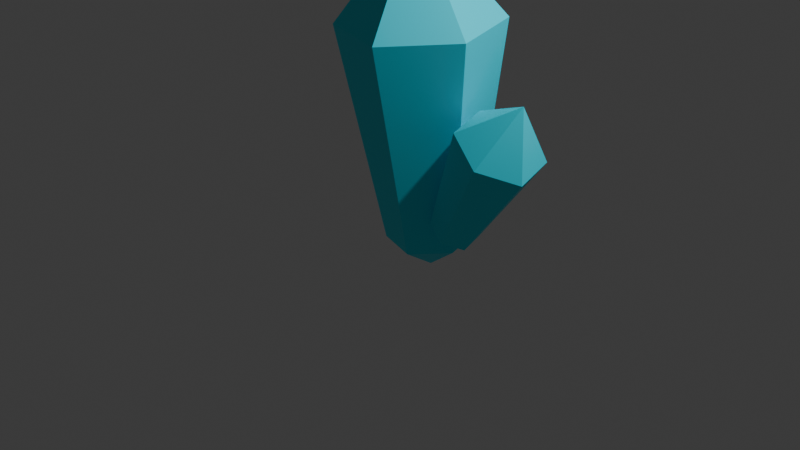 # Source: crystal.blend  (saved by Blender 4.3.34; exported with 4.5.12 LTS)
import bpy
from mathutils import Matrix  # noqa: F401  (used for matrix-valued properties, if any)

bpy.ops.wm.read_factory_settings(use_empty=True)
scene = bpy.context.scene
scene.name = 'Scene'

# ---- collections
col_collection = bpy.data.collections.new('Collection'); scene.collection.children.link(col_collection)

# ---- materials (node trees are filled in below, after node groups)
mat_crystal = bpy.data.materials.new('Crystal')
mat_crystal.alpha_threshold = 0.0
mat_crystal.roughness = 0.5
mat_crystal.line_color = (0.0, 0.0, 0.0, 1.0)
mat_crystal_001 = bpy.data.materials.new('Crystal.001')
mat_crystal_001.alpha_threshold = 0.0
mat_crystal_001.roughness = 0.5
mat_crystal_001.line_color = (0.0, 0.0, 0.0, 1.0)
mat_crystal_002 = bpy.data.materials.new('Crystal.002')
mat_crystal_002.alpha_threshold = 0.0
mat_crystal_002.roughness = 0.5
mat_crystal_002.line_color = (0.0, 0.0, 0.0, 1.0)

# ---- material node trees
mat_crystal.use_nodes = True; mat_crystal.node_tree.nodes.clear()
_N = mat_crystal.node_tree.nodes; _L = mat_crystal.node_tree.links
n0 = _N.new('ShaderNodeOutputMaterial'); n0.name = 'Material Output'; n0.location = (300, 300)
n1 = _N.new('ShaderNodeBsdfPrincipled'); n1.name = 'Principled BSDF'; n1.location = (10, 300)
n1.inputs[0].default_value = (0.0138, 0.818, 1.0, 1.0)
n1.inputs[3].default_value = 1.45
_L.new(n1.outputs[0], n0.inputs[0])
n0.is_active_output = True
mat_crystal_001.use_nodes = True; mat_crystal_001.node_tree.nodes.clear()
_N = mat_crystal_001.node_tree.nodes; _L = mat_crystal_001.node_tree.links
n0 = _N.new('ShaderNodeOutputMaterial'); n0.name = 'Material Output'; n0.location = (300, 300)
n1 = _N.new('ShaderNodeBsdfPrincipled'); n1.name = 'Principled BSDF'; n1.location = (10, 300)
n1.inputs[0].default_value = (0.0138, 0.818, 1.0, 1.0)
n1.inputs[3].default_value = 1.45
_L.new(n1.outputs[0], n0.inputs[0])
n0.is_active_output = True
mat_crystal_002.use_nodes = True; mat_crystal_002.node_tree.nodes.clear()
_N = mat_crystal_002.node_tree.nodes; _L = mat_crystal_002.node_tree.links
n0 = _N.new('ShaderNodeOutputMaterial'); n0.name = 'Material Output'; n0.location = (300, 300)
n1 = _N.new('ShaderNodeBsdfPrincipled'); n1.name = 'Principled BSDF'; n1.location = (10, 300)
n1.inputs[0].default_value = (0.0138, 0.818, 1.0, 1.0)
n1.inputs[3].default_value = 1.45
_L.new(n1.outputs[0], n0.inputs[0])
n0.is_active_output = True

# ---- world
world_world = bpy.data.worlds.new('World'); scene.world = world_world
world_world.use_nodes = True; world_world.node_tree.nodes.clear()
_N = world_world.node_tree.nodes; _L = world_world.node_tree.links
n0 = _N.new('ShaderNodeOutputWorld'); n0.name = 'World Output'; n0.location = (300, 300)
n1 = _N.new('ShaderNodeBackground'); n1.name = 'Background'; n1.location = (10, 300)
n1.inputs[0].default_value = (0.05088, 0.05088, 0.05088, 1.0)
_L.new(n1.outputs[0], n0.inputs[0])
n0.is_active_output = True
world_world.color = (0.05088, 0.05088, 0.05088)
world_world.sun_shadow_jitter_overblur = 0.0

# ---- cameras
cam_camera = bpy.data.cameras.new('Camera')
cam_camera.clip_end = 100.0
cam_camera.ortho_scale = 7.314

# ---- lights
light_light = bpy.data.lights.new('Light', 'POINT')
light_light.energy = 1000.0
light_light.shadow_soft_size = 0.1

# ---- meshes
me_cylinder = bpy.data.meshes.new('Cylinder')
me_cylinder.from_pydata([(0.1264, 0.2926, -1.991), (0.3051, 0.6724, -0.3145), (0.4197, 0.122, -2.012), (0.837, 0.363, -0.352), (0.4208, -0.2172, -1.991), (0.839, -0.2523, -0.3145), (0.1286, -0.3859, -1.95), (0.3091, -0.5583, -0.2395), (-0.1647, -0.2154, -1.929), (-0.2228, -0.2489, -0.2021), (-0.1658, 0.1239, -1.95), (-0.2248, 0.3664, -0.2395), (0.3859, 0.1025, 0.4657), (0.3859, 0.1025, 0.4657), (0.3859, 0.1025, 0.4657), (0.3859, 0.1025, 0.4657), (0.3859, 0.1025, 0.4657), (0.3859, 0.1025, 0.4657), (0.09709, -0.06942, -2.218), (0.09709, -0.06942, -2.218), (0.09709, -0.06942, -2.218), (0.09709, -0.06942, -2.218), (0.09709, -0.06942, -2.218), (0.09709, -0.06942, -2.218)], [], [(0, 1, 3, 2), (2, 3, 5, 4), (4, 5, 7, 6), (6, 7, 9, 8), (5, 3, 12, 14), (8, 9, 11, 10), (10, 11, 1, 0), (6, 8, 22, 21), (12, 13, 17, 16, 15, 14), (11, 9, 16, 17), (3, 1, 13, 12), (7, 5, 14, 15), (1, 11, 17, 13), (9, 7, 15, 16), (18, 19, 20, 21, 22, 23), (2, 4, 20, 19), (8, 10, 23, 22), (0, 2, 19, 18), (4, 6, 21, 20), (10, 0, 18, 23)])
_uv = me_cylinder.uv_layers.new(name='UVMap')
_uv.uv.foreach_set('vector', [1.0, 0.5, 1.0, 1.0, 0.8333, 1.0, 0.8333, 0.5, 0.8333, 0.5, 0.8333, 1.0, 0.6667, 1.0, 0.6667, 0.5, 0.6667, 0.5, 0.6667, 1.0, 0.5, 1.0, 0.5, 0.5, 0.5, 0.5, 0.5, 1.0, 0.3333, 1.0, 0.3333, 0.5, 0.6667, 1.0, 0.8333, 1.0, 0.8333, 1.0, 0.6667, 1.0, 0.3333, 0.5, 0.3333, 1.0, 0.1667, 1.0, 0.1667, 0.5, 0.1667, 0.5, 0.1667, 1.0, -8.941e-08, 1.0, -8.941e-08, 0.5, 0.5, 0.5, 0.3333, 0.5, 0.3333, 0.5, 0.5, 0.5, 0.4578, 0.37, 0.25, 0.49, 0.04215, 0.37, 0.04215, 0.13, 0.25, 0.01, 0.4578, 0.13, 0.1667, 1.0, 0.3333, 1.0, 0.3333, 1.0, 0.1667, 1.0, 0.8333, 1.0, 1.0, 1.0, 1.0, 1.0, 0.8333, 1.0, 0.5, 1.0, 0.6667, 1.0, 0.6667, 1.0, 0.5, 1.0, -8.941e-08, 1.0, 0.1667, 1.0, 0.1667, 1.0, -8.941e-08, 1.0, 0.3333, 1.0, 0.5, 1.0, 0.5, 1.0, 0.3333, 1.0, 0.75, 0.49, 0.9578, 0.37, 0.9578, 0.13, 0.75, 0.01, 0.5422, 0.13, 0.5422, 0.37, 0.8333, 0.5, 0.6667, 0.5, 0.6667, 0.5, 0.8333, 0.5, 0.3333, 0.5, 0.1667, 0.5, 0.1667, 0.5, 0.3333, 0.5, 1.0, 0.5, 0.8333, 0.5, 0.8333, 0.5, 1.0, 0.5, 0.6667, 0.5, 0.5, 0.5, 0.5, 0.5, 0.6667, 0.5, 0.1667, 0.5, -8.941e-08, 0.5, -8.941e-08, 0.5, 0.1667, 0.5])
me_cylinder.materials.append(mat_crystal)
me_cylinder.update()
me_cylinder_001 = bpy.data.meshes.new('Cylinder.001')
me_cylinder_001.from_pydata([(-0.224, 0.3389, -1.739), (0.1008, 0.6471, -0.2075), (0.04084, 0.1783, -1.789), (0.5811, 0.3559, -0.2981), (0.03865, -0.1352, -1.777), (0.5771, -0.2127, -0.2777), (-0.2283, -0.2881, -1.716), (0.09288, -0.4901, -0.1666), (-0.4932, -0.1275, -1.666), (-0.3874, -0.1988, -0.07591), (-0.491, 0.186, -1.677), (-0.3834, 0.3698, -0.09635), (0.2385, 0.1019, 0.4885), (0.2385, 0.1019, 0.4885), (0.2385, 0.1019, 0.4885), (0.2385, 0.1019, 0.4885), (0.2385, 0.1019, 0.4885), (0.2385, 0.1019, 0.4885), (-0.2702, 0.0236, -2.004), (-0.2702, 0.0236, -2.004), (-0.2702, 0.0236, -2.004), (-0.2702, 0.0236, -2.004), (-0.2702, 0.0236, -2.004), (-0.2702, 0.0236, -2.004)], [], [(0, 1, 3, 2), (2, 3, 5, 4), (4, 5, 7, 6), (6, 7, 9, 8), (5, 3, 12, 14), (8, 9, 11, 10), (10, 11, 1, 0), (6, 8, 22, 21), (12, 13, 17, 16, 15, 14), (11, 9, 16, 17), (3, 1, 13, 12), (7, 5, 14, 15), (1, 11, 17, 13), (9, 7, 15, 16), (18, 19, 20, 21, 22, 23), (2, 4, 20, 19), (8, 10, 23, 22), (0, 2, 19, 18), (4, 6, 21, 20), (10, 0, 18, 23)])
_uv = me_cylinder_001.uv_layers.new(name='UVMap')
_uv.uv.foreach_set('vector', [1.0, 0.5, 1.0, 1.0, 0.8333, 1.0, 0.8333, 0.5, 0.8333, 0.5, 0.8333, 1.0, 0.6667, 1.0, 0.6667, 0.5, 0.6667, 0.5, 0.6667, 1.0, 0.5, 1.0, 0.5, 0.5, 0.5, 0.5, 0.5, 1.0, 0.3333, 1.0, 0.3333, 0.5, 0.6667, 1.0, 0.8333, 1.0, 0.8333, 1.0, 0.6667, 1.0, 0.3333, 0.5, 0.3333, 1.0, 0.1667, 1.0, 0.1667, 0.5, 0.1667, 0.5, 0.1667, 1.0, -8.941e-08, 1.0, -8.941e-08, 0.5, 0.5, 0.5, 0.3333, 0.5, 0.3333, 0.5, 0.5, 0.5, 0.4578, 0.37, 0.25, 0.49, 0.04215, 0.37, 0.04215, 0.13, 0.25, 0.01, 0.4578, 0.13, 0.1667, 1.0, 0.3333, 1.0, 0.3333, 1.0, 0.1667, 1.0, 0.8333, 1.0, 1.0, 1.0, 1.0, 1.0, 0.8333, 1.0, 0.5, 1.0, 0.6667, 1.0, 0.6667, 1.0, 0.5, 1.0, -8.941e-08, 1.0, 0.1667, 1.0, 0.1667, 1.0, -8.941e-08, 1.0, 0.3333, 1.0, 0.5, 1.0, 0.5, 1.0, 0.3333, 1.0, 0.75, 0.49, 0.9578, 0.37, 0.9578, 0.13, 0.75, 0.01, 0.5422, 0.13, 0.5422, 0.37, 0.8333, 0.5, 0.6667, 0.5, 0.6667, 0.5, 0.8333, 0.5, 0.3333, 0.5, 0.1667, 0.5, 0.1667, 0.5, 0.3333, 0.5, 1.0, 0.5, 0.8333, 0.5, 0.8333, 0.5, 1.0, 0.5, 0.6667, 0.5, 0.5, 0.5, 0.5, 0.5, 0.6667, 0.5, 0.1667, 0.5, -8.941e-08, 0.5, -8.941e-08, 0.5, 0.1667, 0.5])
me_cylinder_001.materials.append(mat_crystal_001)
me_cylinder_001.update()
me_cylinder_002 = bpy.data.meshes.new('Cylinder.002')
me_cylinder_002.from_pydata([(-0.224, 0.3389, -1.739), (0.1008, 0.6471, -0.2075), (0.04084, 0.1783, -1.789), (0.5811, 0.3559, -0.2981), (0.03865, -0.1352, -1.777), (0.5771, -0.2127, -0.2777), (-0.2283, -0.2881, -1.716), (0.09288, -0.4901, -0.1666), (-0.4932, -0.1275, -1.666), (-0.3874, -0.1988, -0.07591), (-0.491, 0.186, -1.677), (-0.3834, 0.3698, -0.09635), (0.2385, 0.1019, 0.4885), (0.2385, 0.1019, 0.4885), (0.2385, 0.1019, 0.4885), (0.2385, 0.1019, 0.4885), (0.2385, 0.1019, 0.4885), (0.2385, 0.1019, 0.4885), (-0.2702, 0.0236, -2.004), (-0.2702, 0.0236, -2.004), (-0.2702, 0.0236, -2.004), (-0.2702, 0.0236, -2.004), (-0.2702, 0.0236, -2.004), (-0.2702, 0.0236, -2.004)], [], [(0, 1, 3, 2), (2, 3, 5, 4), (4, 5, 7, 6), (6, 7, 9, 8), (5, 3, 12, 14), (8, 9, 11, 10), (10, 11, 1, 0), (6, 8, 22, 21), (12, 13, 17, 16, 15, 14), (11, 9, 16, 17), (3, 1, 13, 12), (7, 5, 14, 15), (1, 11, 17, 13), (9, 7, 15, 16), (18, 19, 20, 21, 22, 23), (2, 4, 20, 19), (8, 10, 23, 22), (0, 2, 19, 18), (4, 6, 21, 20), (10, 0, 18, 23)])
_uv = me_cylinder_002.uv_layers.new(name='UVMap')
_uv.uv.foreach_set('vector', [1.0, 0.5, 1.0, 1.0, 0.8333, 1.0, 0.8333, 0.5, 0.8333, 0.5, 0.8333, 1.0, 0.6667, 1.0, 0.6667, 0.5, 0.6667, 0.5, 0.6667, 1.0, 0.5, 1.0, 0.5, 0.5, 0.5, 0.5, 0.5, 1.0, 0.3333, 1.0, 0.3333, 0.5, 0.6667, 1.0, 0.8333, 1.0, 0.8333, 1.0, 0.6667, 1.0, 0.3333, 0.5, 0.3333, 1.0, 0.1667, 1.0, 0.1667, 0.5, 0.1667, 0.5, 0.1667, 1.0, -8.941e-08, 1.0, -8.941e-08, 0.5, 0.5, 0.5, 0.3333, 0.5, 0.3333, 0.5, 0.5, 0.5, 0.4578, 0.37, 0.25, 0.49, 0.04215, 0.37, 0.04215, 0.13, 0.25, 0.01, 0.4578, 0.13, 0.1667, 1.0, 0.3333, 1.0, 0.3333, 1.0, 0.1667, 1.0, 0.8333, 1.0, 1.0, 1.0, 1.0, 1.0, 0.8333, 1.0, 0.5, 1.0, 0.6667, 1.0, 0.6667, 1.0, 0.5, 1.0, -8.941e-08, 1.0, 0.1667, 1.0, 0.1667, 1.0, -8.941e-08, 1.0, 0.3333, 1.0, 0.5, 1.0, 0.5, 1.0, 0.3333, 1.0, 0.75, 0.49, 0.9578, 0.37, 0.9578, 0.13, 0.75, 0.01, 0.5422, 0.13, 0.5422, 0.37, 0.8333, 0.5, 0.6667, 0.5, 0.6667, 0.5, 0.8333, 0.5, 0.3333, 0.5, 0.1667, 0.5, 0.1667, 0.5, 0.3333, 0.5, 1.0, 0.5, 0.8333, 0.5, 0.8333, 0.5, 1.0, 0.5, 0.6667, 0.5, 0.5, 0.5, 0.5, 0.5, 0.6667, 0.5, 0.1667, 0.5, -8.941e-08, 0.5, -8.941e-08, 0.5, 0.1667, 0.5])
me_cylinder_002.materials.append(mat_crystal_002)
me_cylinder_002.update()

# ---- objects
ob_light = bpy.data.objects.new('Light', light_light)
ob_camera = bpy.data.objects.new('Camera', cam_camera)
ob_cylinder = bpy.data.objects.new('Cylinder', me_cylinder)
ob_cylinder_001 = bpy.data.objects.new('Cylinder.001', me_cylinder_001)
ob_cylinder_002 = bpy.data.objects.new('Cylinder.002', me_cylinder_002)

# ---- transforms, parenting, visibility, modifiers, constraints
ob_light.location = (4.076, 1.005, 5.904)
ob_light.rotation_euler = (0.6503, 0.05522, 1.866)
ob_light.lock_rotations_4d = False
ob_light.empty_display_type = 'ARROWS'
ob_light.color = (0.0, 0.0, 0.0, 0.0)
ob_light.lineart.crease_threshold = 0.0
ob_camera.location = (7.359, -6.926, 4.958)
ob_camera.rotation_euler = (1.109, 0.0, 0.8149)
ob_camera.lock_rotations_4d = False
ob_camera.empty_display_type = 'ARROWS'
ob_camera.color = (0.0, 0.0, 0.0, 0.0)
ob_camera.display_type = 'WIRE'
ob_camera.lineart.crease_threshold = 0.0
ob_cylinder.location = (-0.2982, -0.0579, 2.35)
ob_cylinder.rotation_euler = (0.1154, -0.134, 0.2439)
ob_cylinder.scale = (1.339, 1.339, 1.339)
ob_cylinder_001.location = (1.267, -0.0579, 1.295)
ob_cylinder_001.rotation_euler = (0.2207, 0.2844, 0.252)
ob_cylinder_001.scale = (0.7891, 0.7891, 0.7891)
ob_cylinder_002.location = (-0.7162, 1.198, 1.494)
ob_cylinder_002.rotation_euler = (0.1594, 0.4816, 2.477)
ob_cylinder_002.scale = (0.9578, 0.9578, 0.9578)

# ---- collection membership
col_collection.objects.link(ob_light)
col_collection.objects.link(ob_camera)
col_collection.objects.link(ob_cylinder)
col_collection.objects.link(ob_cylinder_001)
col_collection.objects.link(ob_cylinder_002)

# ---- scene / render settings (as saved in the file)
scene.camera = ob_camera
scene.frame_start = 1; scene.frame_end = 250; scene.frame_set(1)
scene.render.engine = 'BLENDER_EEVEE_NEXT'
bpy.context.view_layer.update()
